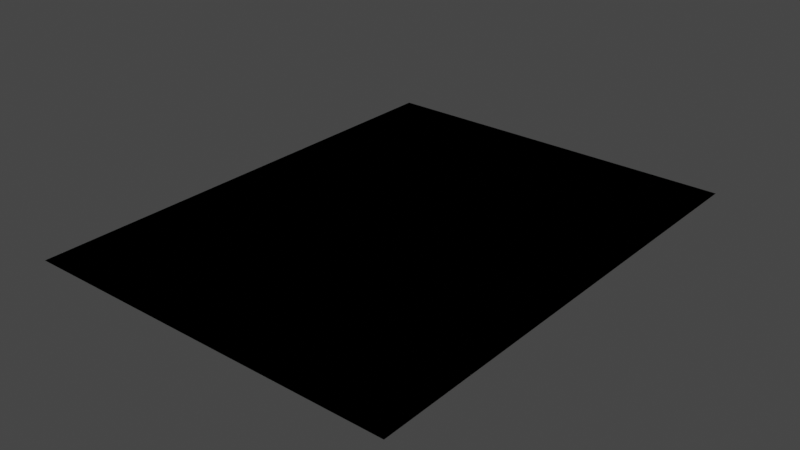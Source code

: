 # Source: threemorepages.blend  (saved by Blender 3.3.6; exported with 4.5.12 LTS)
import bpy
from mathutils import Matrix  # noqa: F401  (used for matrix-valued properties, if any)

bpy.ops.wm.read_factory_settings(use_empty=True)
scene = bpy.context.scene
scene.name = 'Scene'

# ---- collections
col_collection = bpy.data.collections.new('Collection'); scene.collection.children.link(col_collection)

# ---- world
world_world = bpy.data.worlds.new('World'); scene.world = world_world
world_world.use_nodes = True; world_world.node_tree.nodes.clear()
_N = world_world.node_tree.nodes; _L = world_world.node_tree.links
n0 = _N.new('ShaderNodeOutputWorld'); n0.name = 'World Output'; n0.location = (300, 300)
n1 = _N.new('ShaderNodeBackground'); n1.name = 'Background'; n1.location = (10, 300)
n1.inputs[0].default_value = (0.05088, 0.05088, 0.05088, 1.0)
_L.new(n1.outputs[0], n0.inputs[0])
n0.is_active_output = True
world_world.color = (0.05088, 0.05088, 0.05088)
world_world.use_sun_shadow = False
world_world.sun_shadow_jitter_overblur = 0.0

# ---- meshes
me_plane = bpy.data.meshes.new('Plane')
me_plane.from_pydata([(-0.9457, -1.217, 0.0), (0.9457, -1.217, 0.0), (-0.9457, 1.217, 0.0), (0.9457, 1.217, 0.0)], [], [(0, 1, 3, 2)])
_uv = me_plane.uv_layers.new(name='UVMap')
_uv.uv.foreach_set('vector', [0.005585, 0.01727, 0.2367, 0.01727, 0.2367, 0.9827, 0.005585, 0.9827])
me_plane.update()
me_plane_001 = bpy.data.meshes.new('Plane.001')
me_plane_001.from_pydata([(-0.9457, -1.217, 0.0), (0.9457, -1.217, 0.0), (-0.9457, 1.217, 0.0), (0.9457, 1.217, 0.0)], [], [(0, 1, 3, 2)])
_uv = me_plane_001.uv_layers.new(name='UVMap')
_uv.uv.foreach_set('vector', [0.7411, 0.01727, 0.992, 0.01727, 0.992, 0.9827, 0.7411, 0.9827])
me_plane_001.update()
me_plane_002 = bpy.data.meshes.new('Plane.002')
me_plane_002.from_pydata([(-0.9457, -1.217, 0.0), (0.9457, -1.217, 0.0), (-0.9457, 1.217, 0.0), (0.9457, 1.217, 0.0)], [], [(0, 1, 3, 2)])
_uv = me_plane_002.uv_layers.new(name='UVMap')
_uv.uv.foreach_set('vector', [0.3733, 0.01727, 0.6243, 0.01727, 0.6243, 0.9827, 0.3733, 0.9827])
me_plane_002.update()

# ---- objects
ob_plane = bpy.data.objects.new('Plane', me_plane)
ob_plane_001 = bpy.data.objects.new('Plane.001', me_plane_001)
ob_plane_002 = bpy.data.objects.new('Plane.002', me_plane_002)

# ---- transforms, parenting, visibility, modifiers, constraints
ob_plane.location = (0.0, 0.0, 0.0)
ob_plane_001.location = (0.0, 0.0, 0.0)
ob_plane_002.location = (0.0, 0.0, 0.0)

# ---- collection membership
col_collection.objects.link(ob_plane)
col_collection.objects.link(ob_plane_001)
col_collection.objects.link(ob_plane_002)

# ---- scene / render settings (as saved in the file)
scene.frame_start = 1; scene.frame_end = 250; scene.frame_set(1)
scene.render.engine = 'BLENDER_EEVEE_NEXT'
scene.cycles.sampling_pattern = 'TABULATED_SOBOL'
scene.cycles.use_light_tree = False
scene.view_settings.view_transform = 'Filmic'
bpy.context.view_layer.update()

# ---- added for rendering (the .blend has no active camera and no usable light): camera, sun
cam_auto = bpy.data.cameras.new('AutoCamera')
cam_auto.lens = 50.0
cam_auto.sensor_width = 36.0
cam_auto.clip_end = 1000.0
ob_auto_camera = bpy.data.objects.new('AutoCamera', cam_auto)
scene.collection.objects.link(ob_auto_camera)
ob_auto_camera.location = (2.8521, -3.42252, 2.28168)
ob_auto_camera.rotation_euler = (1.09748, -7.21219e-08, 0.694738)
scene.camera = ob_auto_camera
light_auto_sun = bpy.data.lights.new('AutoSun', 'SUN')
light_auto_sun.energy = 3.0
light_auto_sun.angle = 0.0523599
ob_auto_sun = bpy.data.objects.new('AutoSun', light_auto_sun)
scene.collection.objects.link(ob_auto_sun)
ob_auto_sun.rotation_euler = (0.872665, 0.174533, 0.523599)
bpy.context.view_layer.update()
